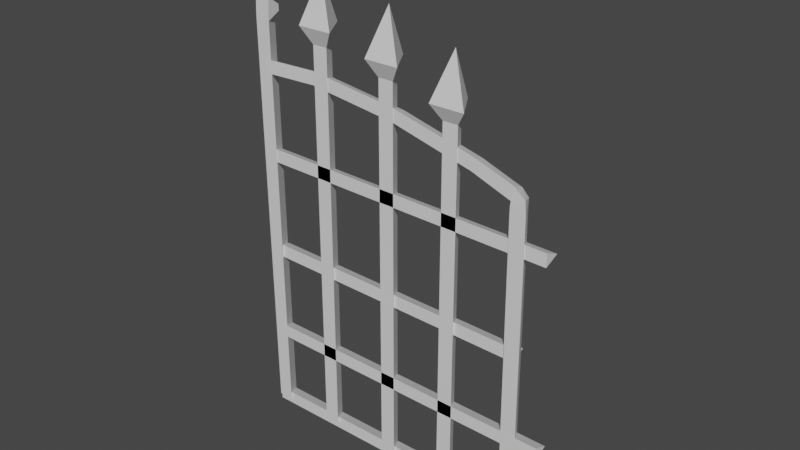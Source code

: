 # Source: fence_brama.blend  (saved by Blender 2.82.7; exported with 4.5.12 LTS)
import bpy
from mathutils import Matrix  # noqa: F401  (used for matrix-valued properties, if any)

bpy.ops.wm.read_factory_settings(use_empty=True)
scene = bpy.context.scene
scene.name = 'Scene'

# ---- collections
col_collection = bpy.data.collections.new('Collection'); scene.collection.children.link(col_collection)

# ---- materials (node trees are filled in below, after node groups)
mat_material_001 = bpy.data.materials.new('Material.001')
mat_material_001.alpha_threshold = 0.0
mat_material_001.use_transparent_shadow = False
mat_material_001.line_color = (0.0, 0.0, 0.0, 1.0)

# ---- material node trees
mat_material_001.use_nodes = True; mat_material_001.node_tree.nodes.clear()
_N = mat_material_001.node_tree.nodes; _L = mat_material_001.node_tree.links
n0 = _N.new('ShaderNodeOutputMaterial'); n0.name = 'Material Output'; n0.location = (300, 300)
n1 = _N.new('ShaderNodeBsdfPrincipled'); n1.name = 'Principled BSDF'; n1.location = (10, 300)
n1.distribution = 'GGX'
n1.subsurface_method = 'BURLEY'
n1.inputs[2].default_value = 0.4
n1.inputs[3].default_value = 1.45
n1.inputs[27].default_value = (0.0, 0.0, 0.0, 1.0)
n1.inputs[28].default_value = 1.0
_L.new(n1.outputs[0], n0.inputs[0])
n0.is_active_output = True

# ---- world
world_world = bpy.data.worlds.new('World'); scene.world = world_world
world_world.use_nodes = True; world_world.node_tree.nodes.clear()
_N = world_world.node_tree.nodes; _L = world_world.node_tree.links
n0 = _N.new('ShaderNodeOutputWorld'); n0.name = 'World Output'; n0.location = (300, 300)
n1 = _N.new('ShaderNodeBackground'); n1.name = 'Background'; n1.location = (10, 300)
n1.inputs[0].default_value = (0.05088, 0.05088, 0.05088, 1.0)
_L.new(n1.outputs[0], n0.inputs[0])
n0.is_active_output = True
world_world.color = (0.05088, 0.05088, 0.05088)
world_world.use_sun_shadow = False
world_world.sun_shadow_jitter_overblur = 0.0

# ---- meshes
me_cube_001 = bpy.data.meshes.new('Cube.001')
me_cube_001.from_pydata([(-0.2046, -0.03036, 1.419), (-0.2588, -0.03036, 1.419), (-0.2317, 0.0224, 1.419), (-0.2328, 0.05148, 1.477), (-0.2046, -0.03036, 0.02798), (-0.2588, -0.03036, 0.02798), (-0.2317, 0.0224, 0.02798), (0.02833, 0.0224, 0.03064), (0.00123, -0.03036, 0.03064), (0.05542, -0.03036, 0.03064), (0.02833, 0.0224, 1.373), (0.00123, -0.03036, 1.373), (0.05542, -0.03036, 1.373), (-0.1675, -0.05431, 1.477), (-0.2933, -0.05367, 1.477), (-0.2356, -0.01023, 1.642), (0.2666, 0.0224, 0.03294), (0.2395, -0.03036, 0.03294), (0.2937, -0.03036, 0.03294), (0.2666, 0.0224, 1.299), (0.2395, -0.03036, 1.299), (0.2937, -0.03036, 1.299), (0.2664, 0.05007, 1.35), (0.2079, -0.05509, 1.35), (0.3317, -0.05572, 1.35), (0.2655, -0.01164, 1.515), (-0.4695, -0.03036, 1.024), (-0.4704, -0.03036, 0.9782), (-0.47, 0.0224, 1.001), (0.6107, -0.03036, 1.002), (0.6098, -0.03036, 0.9556), (0.6102, 0.0224, 0.9788), (0.6166, 0.0224, 0.31), (0.6162, -0.03036, 0.2869), (0.6171, -0.03036, 0.3332), (-0.4679, 0.0224, 0.3205), (-0.4683, -0.03036, 0.2974), (-0.4674, -0.03036, 0.3437), (0.5416, 0.03507, 0.02369), (0.5412, -0.01769, 0.0005343), (0.5421, -0.01769, 0.04685), (-0.4919, 0.02922, 0.02838), (-0.4923, -0.02354, 0.005221), (-0.4914, -0.02354, 0.05153), (0.5127, 0.02963, 0.6196), (0.5123, -0.02314, 0.5965), (0.5131, -0.02314, 0.6428), (-0.4687, 0.02963, 0.6422), (-0.4692, -0.02314, 0.619), (-0.4683, -0.02314, 0.6653), (-0.4661, 0.02448, 0.02612), (-0.4932, -0.02829, 0.02631), (-0.4391, -0.02829, 0.02593), (-0.4712, 0.01863, 1.456), (-0.4983, -0.03414, 1.456), (-0.4441, -0.03414, 1.456), (-0.2688, 0.02448, 1.309), (-0.2692, -0.02829, 1.286), (-0.2684, -0.02829, 1.332), (-0.4687, 0.01863, 1.306), (-0.4691, -0.03414, 1.283), (-0.4683, -0.03414, 1.329), (0.05067, 0.02448, 1.268), (0.0503, -0.02829, 1.245), (0.05104, -0.02829, 1.291), (0.3425, 0.02448, 1.195), (0.3421, -0.02829, 1.172), (0.3428, -0.02829, 1.219), (0.482, 0.02448, 1.145), (0.4817, -0.02828, 1.121), (0.4865, -0.02828, 1.17), (0.5144, 0.02448, 0.02296), (0.4873, -0.02829, 0.02315), (0.5415, -0.02829, 0.02277), (0.5093, 0.01863, 1.079), (0.4822, -0.03414, 1.08), (0.5364, -0.03414, 1.089), (-0.4439, -0.03414, 1.477), (-0.4519, -0.02989, 1.796), (-0.4518, 0.01863, 1.477), (-0.4519, 0.01177, 1.796), (-0.4981, -0.03414, 1.477), (-0.4843, -0.02989, 1.796), (-0.4883, 0.01741, 1.477), (-0.4843, 0.01177, 1.796), (-0.4825, -0.02873, 1.627), (-0.3114, -0.02873, 1.629), (-0.4825, 0.0106, 1.627), (-0.3114, 0.0106, 1.629), (-0.4827, -0.02873, 1.663), (-0.3115, -0.02873, 1.664), (-0.4827, 0.0106, 1.663), (-0.3115, 0.0106, 1.664), (-0.3533, -0.02396, 1.645), (-0.3962, -0.02396, 1.725), (-0.3533, 0.005799, 1.645), (-0.3962, 0.005799, 1.725), (-0.3774, -0.02396, 1.646), (-0.4226, -0.02396, 1.718), (-0.3774, 0.005799, 1.646), (-0.4226, 0.005799, 1.718), (-0.4706, -0.0269, 1.764), (-0.4704, 0.008778, 1.764), (-0.47, 0.008778, 1.736), (-0.4702, -0.02671, 1.736), (-0.4701, -0.01951, 1.512), (-0.47, 0.001502, 1.512), (-0.4702, 0.001209, 1.535), (-0.4702, -0.01867, 1.535), (-0.4225, 0.00571, 1.566), (-0.3963, -0.02435, 1.555), (-0.3961, 0.005401, 1.555), (-0.4227, -0.02404, 1.566), (0.5095, 0.01863, 1.123), (0.4824, -0.03414, 1.108), (0.5325, -0.03414, 1.14), (0.02797, 0.05007, 1.429), (-0.03054, -0.05509, 1.429), (0.09332, -0.05572, 1.429), (0.02712, -0.01164, 1.594)], [], [(14, 13, 15), (1, 0, 13, 14), (4, 5, 6), (3, 14, 15), (13, 3, 15), (2, 1, 14, 3), (6, 5, 1, 2), (8, 9, 12, 11), (4, 6, 2, 0), (5, 4, 0, 1), (0, 2, 3, 13), (9, 7, 10, 12), (7, 8, 11, 10), (9, 8, 7), (19, 20, 23, 22), (24, 22, 25), (18, 16, 19, 21), (21, 19, 22, 24), (17, 18, 21, 20), (16, 17, 20, 19), (22, 23, 25), (18, 17, 16), (20, 21, 24, 23), (23, 24, 25), (29, 30, 31), (31, 30, 27, 28), (29, 31, 28, 26), (30, 29, 26, 27), (34, 33, 32), (32, 33, 36, 35), (33, 34, 37, 36), (34, 32, 35, 37), (40, 39, 38), (38, 39, 42, 41), (39, 40, 43, 42), (40, 38, 41, 43), (46, 45, 44), (44, 45, 48, 47), (45, 46, 49, 48), (46, 44, 47, 49), (42, 43, 41), (52, 51, 50), (50, 51, 54, 53), (51, 52, 55, 54), (52, 50, 53, 55), (53, 54, 81, 83), (58, 57, 63, 64), (56, 57, 60, 59), (57, 58, 61, 60), (58, 56, 59, 61), (64, 63, 66, 67), (56, 58, 64, 62), (57, 56, 62, 63), (67, 66, 69, 70), (62, 64, 67, 65), (63, 62, 65, 66), (65, 67, 70, 68), (66, 65, 68, 69), (73, 72, 71), (71, 72, 75, 74), (72, 73, 76, 75), (73, 71, 74, 76), (77, 79, 80, 78), (79, 83, 84, 80), (83, 81, 82, 84), (81, 77, 78, 82), (84, 82, 78, 80), (85, 87, 88, 86), (87, 91, 92, 88), (91, 89, 90, 92), (89, 85, 86, 90), (87, 85, 89, 91), (92, 90, 86, 88), (93, 95, 96, 94), (95, 99, 100, 96), (99, 97, 98, 100), (97, 93, 94, 98), (96, 102, 101, 94), (94, 101, 104, 98), (100, 103, 102, 96), (98, 104, 103, 100), (110, 105, 106, 111), (93, 97, 112, 110), (99, 95, 111, 109), (112, 108, 105, 110), (95, 93, 110, 111), (109, 107, 108, 112), (111, 106, 107, 109), (55, 53, 79, 77), (54, 55, 77, 81), (53, 83, 79), (74, 75, 114, 113), (76, 74, 113, 115), (75, 76, 115, 114), (68, 70, 115, 113), (69, 68, 113, 114), (70, 69, 114, 115), (28, 27, 26), (60, 61, 59), (48, 49, 47), (36, 37, 35), (10, 11, 117, 116), (118, 116, 119), (12, 10, 116, 118), (116, 117, 119), (11, 12, 118, 117), (117, 118, 119), (99, 109, 112, 97)])
_uv = me_cube_001.uv_layers.new(name='UVMap')
_uv.uv.foreach_set('vector', [0.3868, 0.9737, 0.3887, 0.9596, 0.4196, 0.9704, 0.3746, 0.9718, 0.3731, 0.9578, 0.3887, 0.9596, 0.3868, 0.9737, 0.3667, 0.6948, 0.3801, 0.6949, 0.3733, 0.7079, 0.3847, 0.995, 0.3868, 0.9737, 0.4196, 0.9704, 0.3887, 0.9596, 0.3914, 0.9349, 0.4196, 0.9704, 0.3727, 0.9869, 0.3746, 0.9718, 0.3868, 0.9737, 0.3847, 0.995, 0.006486, 0.9723, 0.007112, 0.9566, 0.3746, 0.9718, 0.3727, 0.9869, 0.007745, 0.8966, 0.008212, 0.8843, 0.3618, 0.8976, 0.3631, 0.9116, 0.00757, 0.9443, 0.007989, 0.9309, 0.3746, 0.9414, 0.3731, 0.9578, 0.007112, 0.9566, 0.00757, 0.9443, 0.3731, 0.9578, 0.3746, 0.9718, 0.3731, 0.9578, 0.3746, 0.9414, 0.3914, 0.9349, 0.3887, 0.9596, 0.008212, 0.8843, 0.008632, 0.871, 0.3631, 0.8811, 0.3618, 0.8976, 0.007107, 0.9123, 0.007745, 0.8966, 0.3631, 0.9116, 0.3612, 0.9267, 0.353, 0.6946, 0.3664, 0.6948, 0.3596, 0.7077, 0.3429, 0.8218, 0.3451, 0.8067, 0.3559, 0.8082, 0.3529, 0.8294, 0.358, 0.7946, 0.3594, 0.7696, 0.3889, 0.8053, 0.009383, 0.7792, 0.009826, 0.766, 0.345, 0.7761, 0.3437, 0.7927, 0.3437, 0.7927, 0.345, 0.7761, 0.3594, 0.7696, 0.358, 0.7946, 0.008885, 0.7914, 0.009383, 0.7792, 0.3437, 0.7927, 0.3451, 0.8067, 0.008197, 0.8071, 0.008885, 0.7914, 0.3451, 0.8067, 0.3429, 0.8218, 0.3529, 0.8294, 0.3559, 0.8082, 0.3889, 0.8053, 0.3532, 0.6813, 0.3666, 0.6814, 0.3597, 0.6944, 0.3451, 0.8067, 0.3437, 0.7927, 0.358, 0.7946, 0.3559, 0.8082, 0.3559, 0.8082, 0.358, 0.7946, 0.3889, 0.8053, 0.3333, 0.6139, 0.3448, 0.614, 0.3389, 0.627, 0.009563, 0.6761, 0.009702, 0.6618, 0.277, 0.6646, 0.2769, 0.6788, 0.009839, 0.6503, 0.009978, 0.6361, 0.2773, 0.6389, 0.2772, 0.6531, 0.009702, 0.6618, 0.009839, 0.6503, 0.2772, 0.6531, 0.277, 0.6646, 0.3115, 0.6267, 0.307, 0.6161, 0.3212, 0.6163, 0.009192, 0.7163, 0.009395, 0.7021, 0.2777, 0.7049, 0.2775, 0.7191, 0.009395, 0.7021, 0.009404, 0.6906, 0.2777, 0.6934, 0.2777, 0.7049, 0.009404, 0.6906, 0.009606, 0.6764, 0.278, 0.6791, 0.2777, 0.6934, 0.2969, 0.6265, 0.2924, 0.616, 0.3067, 0.6161, 0.009982, 0.6358, 0.01029, 0.6215, 0.266, 0.6242, 0.2657, 0.6384, 0.01029, 0.6215, 0.01024, 0.6101, 0.266, 0.6127, 0.266, 0.6242, 0.01024, 0.6101, 0.0104, 0.5958, 0.2661, 0.5985, 0.266, 0.6127, 0.3759, 0.6113, 0.3873, 0.6114, 0.3815, 0.6244, 0.01056, 0.581, 0.01069, 0.5667, 0.2536, 0.5692, 0.2535, 0.5835, 0.01054, 0.5813, 0.0107, 0.5698, 0.2536, 0.5723, 0.2534, 0.5838, 0.2534, 0.5838, 0.2533, 0.598, 0.01041, 0.5955, 0.01054, 0.5813, 0.3723, 0.7201, 0.3678, 0.7096, 0.3821, 0.7097, 0.3676, 0.7081, 0.3613, 0.72, 0.3529, 0.708, 0.4492, 0.7212, 0.4492, 0.736, 0.09228, 0.7381, 0.09217, 0.7234, 0.4492, 0.736, 0.4494, 0.7493, 0.09215, 0.7517, 0.09228, 0.7381, 0.4494, 0.7493, 0.4495, 0.7638, 0.09247, 0.7665, 0.09215, 0.7517, 0.09217, 0.7234, 0.09228, 0.7381, 0.08718, 0.7383, 0.08646, 0.7262, 0.05806, 0.8537, 0.05889, 0.8419, 0.1398, 0.8442, 0.1376, 0.8553, 0.05928, 0.8274, 0.05889, 0.8419, 0.008081, 0.8402, 0.00905, 0.8261, 0.05889, 0.8419, 0.05806, 0.8537, 0.007951, 0.8515, 0.008081, 0.8402, 0.05806, 0.8537, 0.05814, 0.8682, 0.007582, 0.8664, 0.007951, 0.8515, 0.1376, 0.8553, 0.1398, 0.8442, 0.2132, 0.8457, 0.2099, 0.8564, 0.05814, 0.8682, 0.05806, 0.8537, 0.1376, 0.8553, 0.1384, 0.8695, 0.05889, 0.8419, 0.05928, 0.8274, 0.1392, 0.8302, 0.1398, 0.8442, 0.2099, 0.8564, 0.2132, 0.8457, 0.2539, 0.8463, 0.2454, 0.8577, 0.1384, 0.8695, 0.1376, 0.8553, 0.2099, 0.8564, 0.2112, 0.8702, 0.1398, 0.8442, 0.1392, 0.8302, 0.2118, 0.8321, 0.2132, 0.8457, 0.2112, 0.8702, 0.2099, 0.8564, 0.2454, 0.8577, 0.246, 0.8711, 0.2132, 0.8457, 0.2118, 0.8321, 0.2465, 0.8318, 0.2539, 0.8463, 0.3669, 0.6814, 0.3803, 0.6815, 0.3734, 0.6945, 0.529, 0.8315, 0.5288, 0.8463, 0.2656, 0.8458, 0.265, 0.8304, 0.5288, 0.8463, 0.5289, 0.8599, 0.2648, 0.8593, 0.2656, 0.8458, 0.5289, 0.8599, 0.5288, 0.8747, 0.2649, 0.8733, 0.2648, 0.8593, 0.08699, 0.7515, 0.08585, 0.7645, 0.008742, 0.7545, 0.009827, 0.7444, 0.08763, 0.7175, 0.08646, 0.7262, 0.01053, 0.7263, 0.01043, 0.7185, 0.08646, 0.7262, 0.08718, 0.7383, 0.01038, 0.7364, 0.01053, 0.7263, 0.08718, 0.7383, 0.08699, 0.7515, 0.009827, 0.7444, 0.01038, 0.7364, 0.3671, 0.6193, 0.3568, 0.6191, 0.3567, 0.6272, 0.367, 0.6273, 0.2781, 0.6999, 0.278, 0.7102, 0.3525, 0.711, 0.3527, 0.7007, 0.278, 0.7102, 0.2779, 0.7191, 0.3525, 0.7199, 0.3525, 0.711, 0.2783, 0.6808, 0.2782, 0.6911, 0.3528, 0.6918, 0.3529, 0.6815, 0.2782, 0.6911, 0.2781, 0.6999, 0.3527, 0.7007, 0.3528, 0.6918, 0.2751, 0.6279, 0.2752, 0.6176, 0.2664, 0.6175, 0.2663, 0.6278, 0.275, 0.6385, 0.2751, 0.6282, 0.2663, 0.6281, 0.2662, 0.6384, 0.3029, 0.6522, 0.3014, 0.6622, 0.3225, 0.6655, 0.3245, 0.6552, 0.3075, 0.6276, 0.307, 0.6338, 0.3321, 0.6384, 0.3288, 0.6323, 0.307, 0.6338, 0.3044, 0.646, 0.3299, 0.6504, 0.3321, 0.6384, 0.3044, 0.646, 0.3029, 0.6522, 0.3245, 0.6552, 0.3299, 0.6504, 0.3225, 0.6655, 0.3427, 0.6707, 0.3455, 0.6601, 0.3245, 0.6552, 0.3245, 0.6552, 0.3455, 0.6601, 0.3454, 0.6534, 0.3299, 0.6504, 0.3321, 0.6384, 0.3476, 0.6412, 0.3497, 0.6351, 0.3288, 0.6323, 0.3299, 0.6504, 0.3454, 0.6534, 0.3476, 0.6412, 0.3321, 0.6384, 0.3478, 0.6411, 0.3647, 0.6605, 0.3739, 0.6581, 0.3574, 0.6238, 0.3029, 0.6522, 0.3044, 0.646, 0.2811, 0.6406, 0.2801, 0.6462, 0.307, 0.6338, 0.3075, 0.6276, 0.2828, 0.6267, 0.2821, 0.6325, 0.3462, 0.6488, 0.358, 0.6626, 0.3647, 0.6605, 0.3478, 0.6411, 0.3014, 0.6622, 0.3029, 0.6522, 0.2801, 0.6462, 0.2774, 0.6571, 0.3428, 0.6557, 0.3511, 0.6655, 0.358, 0.6626, 0.3462, 0.6488, 0.3386, 0.6592, 0.3469, 0.6675, 0.3511, 0.6655, 0.3428, 0.6557, 0.09215, 0.7517, 0.09247, 0.7665, 0.08585, 0.7645, 0.08699, 0.7515, 0.09228, 0.7381, 0.09215, 0.7517, 0.08699, 0.7515, 0.08718, 0.7383, 0.09217, 0.7234, 0.08646, 0.7262, 0.08763, 0.7175, 0.265, 0.8304, 0.2656, 0.8458, 0.258, 0.8465, 0.2532, 0.8306, 0.2648, 0.8593, 0.2649, 0.8733, 0.2543, 0.871, 0.255, 0.859, 0.2656, 0.8458, 0.2648, 0.8593, 0.255, 0.859, 0.258, 0.8465, 0.246, 0.8711, 0.2454, 0.8577, 0.255, 0.859, 0.2543, 0.871, 0.2539, 0.8463, 0.2465, 0.8318, 0.2532, 0.8306, 0.258, 0.8465, 0.2454, 0.8577, 0.2539, 0.8463, 0.258, 0.8465, 0.255, 0.859, 0.2779, 0.6158, 0.2921, 0.616, 0.2874, 0.6264, 0.3451, 0.614, 0.3565, 0.6141, 0.3507, 0.6271, 0.3802, 0.6352, 0.3757, 0.6247, 0.39, 0.6248, 0.3216, 0.6137, 0.333, 0.6139, 0.3272, 0.6269, 0.3612, 0.9267, 0.3631, 0.9116, 0.3748, 0.9132, 0.3726, 0.9344, 0.3769, 0.8995, 0.379, 0.8748, 0.4075, 0.91, 0.3618, 0.8976, 0.3631, 0.8811, 0.379, 0.8748, 0.3769, 0.8995, 0.3726, 0.9344, 0.3748, 0.9132, 0.4075, 0.91, 0.3631, 0.9116, 0.3618, 0.8976, 0.3769, 0.8995, 0.3748, 0.9132, 0.3748, 0.9132, 0.3769, 0.8995, 0.4075, 0.91, 0.307, 0.6338, 0.2821, 0.6325, 0.2811, 0.6406, 0.3044, 0.646])
me_cube_001.materials.append(mat_material_001)
me_cube_001.use_remesh_preserve_volume = False
me_cube_001.use_remesh_preserve_attributes = False
me_cube_001.use_mirror_vertex_groups = False
me_cube_001.update()

# ---- objects
ob_cube_001 = bpy.data.objects.new('Cube.001', me_cube_001)

# ---- transforms, parenting, visibility, modifiers, constraints
ob_cube_001.location = (0.0, 0.0, 0.0)
ob_cube_001.lock_rotations_4d = False
ob_cube_001.empty_display_type = 'ARROWS'
ob_cube_001.lineart.crease_threshold = 0.0

# ---- collection membership
col_collection.objects.link(ob_cube_001)

# ---- scene / render settings (as saved in the file)
scene.frame_start = 1; scene.frame_end = 250; scene.frame_set(1)
scene.render.engine = 'BLENDER_EEVEE_NEXT'
scene.cycles.use_denoising = False
scene.cycles.samples = 128
scene.cycles.sampling_pattern = 'TABULATED_SOBOL'
scene.cycles.use_adaptive_sampling = False
scene.cycles.use_light_tree = False
scene.view_settings.view_transform = 'Filmic'
bpy.context.view_layer.update()

# ---- added for rendering (the .blend has no active camera and no usable light): camera, sun
cam_auto = bpy.data.cameras.new('AutoCamera')
cam_auto.lens = 50.0
cam_auto.sensor_width = 36.0
cam_auto.clip_end = 1000.0
ob_auto_camera = bpy.data.objects.new('AutoCamera', cam_auto)
scene.collection.objects.link(ob_auto_camera)
ob_auto_camera.location = (2.01756, -2.35196, 2.46484)
ob_auto_camera.rotation_euler = (1.09748, -7.21219e-08, 0.694738)
scene.camera = ob_auto_camera
light_auto_sun = bpy.data.lights.new('AutoSun', 'SUN')
light_auto_sun.energy = 3.0
light_auto_sun.angle = 0.0523599
ob_auto_sun = bpy.data.objects.new('AutoSun', light_auto_sun)
scene.collection.objects.link(ob_auto_sun)
ob_auto_sun.rotation_euler = (0.872665, 0.174533, 0.523599)
bpy.context.view_layer.update()
